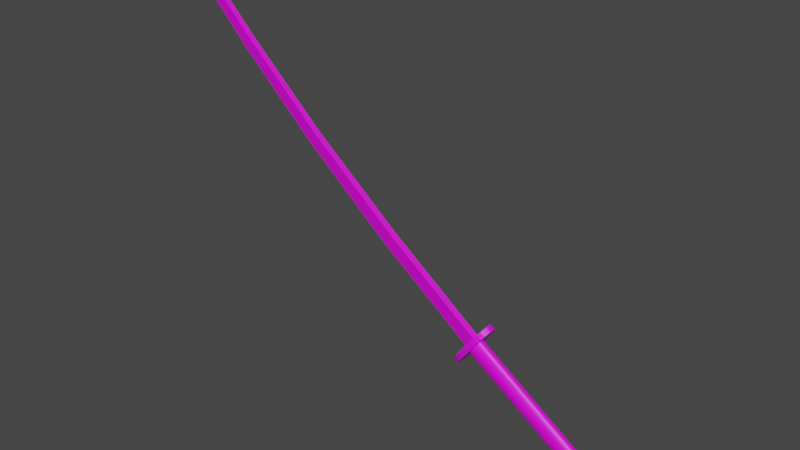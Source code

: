 # Source: Katana.blend  (saved by Blender 2.93.21; exported with 4.5.12 LTS)
import bpy
from mathutils import Matrix  # noqa: F401  (used for matrix-valued properties, if any)

bpy.ops.wm.read_factory_settings(use_empty=True)
scene = bpy.context.scene
scene.name = 'Scene'

# ---- collections
col_collection = bpy.data.collections.new('Collection'); scene.collection.children.link(col_collection)

# ---- images (referenced by path relative to the original .blend; pixels are not part of the script)
import os
ASSET_DIR = os.environ.get("B2B_ASSET_DIR", "")  # directory of the original .blend (textures are referenced by path, not embedded)
HERE = os.path.dirname(os.path.abspath(__file__))  # packed textures are extracted next to this script under _unpacked/

def load_image(name, relpath, width, height, colorspace="sRGB"):
    """Load a texture the original file referenced (path relative to the .blend, or extracted next to this script)."""
    p = next((c for c in (os.path.join(HERE, relpath), os.path.join(ASSET_DIR, relpath)) if relpath and os.path.exists(c)), "")
    if p:
        img = bpy.data.images.load(p, check_existing=True)
        img.name = name
    else:  # same state as the original file: an image datablock whose file is absent (Cycles renders it pink)
        img = bpy.data.images.new(name, width, height)
        img.source = "FILE"
        img.filepath = "//" + (relpath or name)
    img.colorspace_settings.name = colorspace
    return img
img_katana_color_png = load_image('Katana Color.png', 'Katana Color.png', 1024, 1024, 'sRGB')

# ---- materials (node trees are filled in below, after node groups)
mat_material_001 = bpy.data.materials.new('Material.001')
mat_material_001.use_transparent_shadow = False

# ---- material node trees
mat_material_001.use_nodes = True; mat_material_001.node_tree.nodes.clear()
_N = mat_material_001.node_tree.nodes; _L = mat_material_001.node_tree.links
n0 = _N.new('ShaderNodeBsdfPrincipled'); n0.name = 'Principled BSDF'; n0.location = (10, 300)
n0.distribution = 'GGX'
n0.subsurface_method = 'BURLEY'
n0.inputs[3].default_value = 1.45
n0.inputs[27].default_value = (0.0, 0.0, 0.0, 1.0)
n0.inputs[28].default_value = 1.0
n1 = _N.new('ShaderNodeOutputMaterial'); n1.name = 'Material Output'; n1.location = (300, 300)
n2 = _N.new('ShaderNodeTexImage'); n2.name = 'Image Texture'; n2.location = (-452, 218)
n2.image = img_katana_color_png
_L.new(n0.outputs[0], n1.inputs[0])
_L.new(n2.outputs[0], n0.inputs[0])
n1.is_active_output = True

# ---- world
world_world = bpy.data.worlds.new('World'); scene.world = world_world
world_world.use_nodes = True; world_world.node_tree.nodes.clear()
_N = world_world.node_tree.nodes; _L = world_world.node_tree.links
n0 = _N.new('ShaderNodeOutputWorld'); n0.name = 'World Output'; n0.location = (300, 300)
n1 = _N.new('ShaderNodeBackground'); n1.name = 'Background'; n1.location = (10, 300)
n1.inputs[0].default_value = (0.05088, 0.05088, 0.05088, 1.0)
_L.new(n1.outputs[0], n0.inputs[0])
n0.is_active_output = True
world_world.color = (0.05088, 0.05088, 0.05088)
world_world.use_sun_shadow = False
world_world.sun_shadow_jitter_overblur = 0.0

# ---- meshes
me_cylinder = bpy.data.meshes.new('Cylinder')
me_cylinder.from_pydata([(2.337, 0.06738, -1.939), (0.9146, 0.06738, -0.9588), (2.349, 0.06608, -1.923), (0.9262, 0.06608, -0.9426), (2.36, 0.06225, -1.907), (0.9373, 0.06083, -0.927), (2.37, 0.05602, -1.893), (0.9475, 0.05334, -0.9126), (2.379, 0.04764, -1.88), (0.9565, 0.0459, -0.8999), (2.386, 0.03743, -1.87), (0.9639, 0.03712, -0.8896), (2.392, 0.02579, -1.862), (0.9693, 0.02578, -0.8819), (2.395, 0.01315, -1.857), (0.9727, 0.01315, -0.8772), (2.396, 2.444e-07, -1.856), (0.9738, 1.363e-07, -0.8756), (2.395, -0.01314, -1.857), (0.9727, -0.01314, -0.8772), (2.392, -0.02578, -1.862), (0.9693, -0.02578, -0.8819), (2.386, -0.03743, -1.87), (0.9639, -0.0371, -0.8896), (2.379, -0.04764, -1.88), (0.9565, -0.04591, -0.8999), (2.37, -0.05602, -1.893), (0.9475, -0.05339, -0.9126), (2.36, -0.06225, -1.907), (0.9373, -0.06089, -0.927), (2.349, -0.06608, -1.923), (0.9262, -0.06608, -0.9426), (2.337, -0.06738, -1.939), (0.9146, -0.06738, -0.9588), (2.326, -0.06608, -1.955), (0.9031, -0.06608, -0.9751), (2.314, -0.06225, -1.971), (0.892, -0.06225, -0.9907), (2.304, -0.05602, -1.985), (0.8817, -0.05602, -1.005), (2.295, -0.04764, -1.998), (0.8727, -0.04764, -1.018), (2.288, -0.03743, -2.008), (0.8654, -0.03743, -1.028), (2.282, -0.02578, -2.016), (0.8599, -0.02578, -1.036), (2.279, -0.01314, -2.021), (0.8565, -0.01314, -1.04), (2.278, 2.629e-07, -2.022), (0.8554, 1.548e-07, -1.042), (2.279, 0.01315, -2.021), (0.8565, 0.01315, -1.04), (2.282, 0.02579, -2.016), (0.8599, 0.02578, -1.036), (2.288, 0.03743, -2.008), (0.8654, 0.03743, -1.028), (2.295, 0.04764, -1.998), (0.8727, 0.04764, -1.018), (2.304, 0.05602, -1.985), (0.8817, 0.05602, -1.005), (2.314, 0.06225, -1.971), (0.892, 0.06225, -0.9907), (2.326, 0.06608, -1.955), (0.9031, 0.06608, -0.9751), (2.354, 0.05623, -1.952), (2.363, 0.05515, -1.938), (2.372, 0.05195, -1.925), (2.381, 0.04675, -1.913), (2.388, 0.03976, -1.902), (2.395, 0.03124, -1.894), (2.399, 0.02152, -1.887), (2.402, 0.01097, -1.883), (2.403, 2.435e-07, -1.882), (2.402, -0.01097, -1.883), (2.399, -0.02152, -1.887), (2.395, -0.03124, -1.894), (2.388, -0.03976, -1.902), (2.381, -0.04675, -1.913), (2.372, -0.05195, -1.925), (2.363, -0.05515, -1.938), (2.354, -0.05623, -1.952), (2.344, -0.05515, -1.965), (2.335, -0.05195, -1.978), (2.326, -0.04675, -1.99), (2.319, -0.03976, -2.001), (2.312, -0.03124, -2.009), (2.308, -0.02152, -2.016), (2.305, -0.01097, -2.02), (2.304, 2.589e-07, -2.021), (2.305, 0.01097, -2.02), (2.308, 0.02152, -2.016), (2.312, 0.03124, -2.009), (2.319, 0.03976, -2.001), (2.326, 0.04675, -1.99), (2.335, 0.05195, -1.978), (2.344, 0.05515, -1.965), (2.387, 0.05623, -1.976), (2.397, 0.05515, -1.962), (2.406, 0.05195, -1.949), (2.415, 0.04675, -1.937), (2.422, 0.03976, -1.927), (2.428, 0.03124, -1.918), (2.433, 0.02152, -1.911), (2.436, 0.01097, -1.907), (2.437, 2.487e-07, -1.906), (2.436, -0.01097, -1.907), (2.433, -0.02152, -1.911), (2.428, -0.03124, -1.918), (2.422, -0.03976, -1.927), (2.415, -0.04675, -1.937), (2.406, -0.05195, -1.949), (2.397, -0.05515, -1.962), (2.387, -0.05623, -1.976), (2.378, -0.05515, -1.989), (2.368, -0.05195, -2.002), (2.36, -0.04675, -2.014), (2.352, -0.03976, -2.025), (2.346, -0.03124, -2.033), (2.342, -0.02152, -2.04), (2.339, -0.01097, -2.044), (2.338, 2.641e-07, -2.045), (2.339, 0.01097, -2.044), (2.342, 0.02152, -2.04), (2.346, 0.03124, -2.033), (2.352, 0.03976, -2.025), (2.36, 0.04675, -2.014), (2.368, 0.05195, -2.002), (2.378, 0.05515, -1.989), (2.394, 0.04387, -1.98), (2.401, 0.04303, -1.97), (2.408, 0.04053, -1.959), (2.415, 0.03648, -1.95), (2.421, 0.03102, -1.942), (2.426, 0.02437, -1.935), (2.429, 0.01679, -1.93), (2.431, 0.008559, -1.927), (2.432, 2.408e-07, -1.926), (2.431, -0.008559, -1.927), (2.429, -0.01679, -1.93), (2.426, -0.02437, -1.935), (2.421, -0.03102, -1.942), (2.415, -0.03648, -1.95), (2.408, -0.04053, -1.959), (2.401, -0.04303, -1.97), (2.394, -0.04387, -1.98), (2.386, -0.04303, -1.991), (2.379, -0.04053, -2.001), (2.372, -0.03648, -2.01), (2.366, -0.03102, -2.018), (2.362, -0.02437, -2.025), (2.358, -0.01679, -2.03), (2.356, -0.008559, -2.033), (2.355, 2.528e-07, -2.034), (2.356, 0.008559, -2.033), (2.358, 0.01679, -2.03), (2.362, 0.02437, -2.025), (2.366, 0.03102, -2.018), (2.372, 0.03648, -2.01), (2.379, 0.04053, -2.001), (2.386, 0.04303, -1.991), (0.9146, 0.1512, -0.9588), (0.9481, 0.1483, -0.9118), (0.9802, 0.1397, -0.8666), (1.01, 0.1257, -0.825), (1.036, 0.1069, -0.7885), (1.057, 0.084, -0.7585), (1.073, 0.05786, -0.7362), (1.083, 0.0295, -0.7225), (1.086, 1.252e-07, -0.7179), (1.083, -0.0295, -0.7225), (1.073, -0.05786, -0.7362), (1.057, -0.084, -0.7585), (1.036, -0.1069, -0.7885), (1.01, -0.1257, -0.825), (0.9802, -0.1397, -0.8666), (0.9481, -0.1483, -0.9118), (0.9146, -0.1512, -0.9588), (0.8812, -0.1483, -1.006), (0.849, -0.1397, -1.051), (0.8194, -0.1257, -1.093), (0.7934, -0.1069, -1.129), (0.7721, -0.084, -1.159), (0.7563, -0.05786, -1.181), (0.7465, -0.0295, -1.195), (0.7432, 1.667e-07, -1.2), (0.7465, 0.0295, -1.195), (0.7563, 0.05786, -1.181), (0.7721, 0.084, -1.159), (0.7934, 0.1069, -1.129), (0.8194, 0.1257, -1.093), (0.849, 0.1397, -1.051), (0.8812, 0.1483, -1.006), (0.8673, 0.1512, -0.9252), (0.9008, 0.1483, -0.8782), (0.9329, 0.1397, -0.833), (0.9625, 0.1257, -0.7913), (0.9885, 0.1069, -0.7548), (1.01, 0.084, -0.7249), (1.026, 0.05786, -0.7026), (1.035, 0.0295, -0.6889), (1.039, 1.268e-07, -0.6843), (1.035, -0.0295, -0.6889), (1.026, -0.05786, -0.7026), (1.01, -0.084, -0.7249), (0.9885, -0.1069, -0.7548), (0.9625, -0.1257, -0.7913), (0.9329, -0.1397, -0.833), (0.9008, -0.1483, -0.8782), (0.8673, -0.1512, -0.9252), (0.8339, -0.1483, -0.9722), (0.8017, -0.1397, -1.017), (0.7721, -0.1257, -1.059), (0.7462, -0.1069, -1.096), (0.7248, -0.084, -1.125), (0.709, -0.05786, -1.148), (0.6992, -0.0295, -1.161), (0.696, 1.683e-07, -1.166), (0.6992, 0.0295, -1.161), (0.709, 0.05786, -1.148), (0.7248, 0.084, -1.125), (0.7462, 0.1069, -1.096), (0.7721, 0.1257, -1.059), (0.8017, 0.1397, -1.017), (0.8339, 0.1483, -0.9722), (0.9065, -0.02348, -0.8857), (0.9337, -0.0008817, -0.8458), (-0.09197, -0.02348, -0.1384), (-0.06473, -0.0008818, -0.09848), (0.8134, 0.0007301, -1.016), (0.9062, 0.02279, -0.886), (-0.185, 0.00073, -0.2687), (-0.09218, 0.02279, -0.1386), (-1.045, -0.0221, 0.6475), (-1.014, -0.001043, 0.681), (-1.147, 0.0004646, 0.5386), (-1.045, 0.02119, 0.6473), (-1.873, -0.02073, 1.417), (-1.845, -0.00136, 1.448), (-1.969, 2.724e-05, 1.316), (-1.873, 0.0194, 1.417), (-2.206, -0.01989, 1.752), (-2.175, -0.001477, 1.778), (-2.308, -0.000166, 1.667), (-2.206, 0.01839, 1.752), (-2.273, -0.01991, 1.827), (-2.242, -0.00151, 1.853), (-2.375, -0.0002, 1.743), (-2.273, 0.01837, 1.827), (-2.281, -0.01991, 1.836), (-2.29, -0.01991, 1.845), (-2.298, -0.01992, 1.854), (-2.307, -0.01992, 1.863), (-2.315, -0.01992, 1.872), (-2.323, -0.01992, 1.881), (-2.332, -0.01992, 1.89), (-2.34, -0.01993, 1.899), (-2.349, -0.01993, 1.908), (-2.357, -0.01992, 1.918), (-2.366, -0.01944, 1.927), (-2.374, -0.01843, 1.936), (-2.383, -0.01707, 1.945), (-2.391, -0.01554, 1.954), (-2.399, -0.01402, 1.963), (-2.408, -0.01271, 1.972), (-2.416, -0.01175, 1.981), (-2.425, -0.01144, 1.99), (-2.437, -0.0005325, 1.991), (-2.44, -0.0005003, 1.972), (-2.443, -0.0004406, 1.957), (-2.445, -0.0003864, 1.945), (-2.446, -0.0003445, 1.933), (-2.447, -0.0003158, 1.925), (-2.447, -0.0002887, 1.916), (-2.446, -0.0002652, 1.906), (-2.445, -0.0002503, 1.895), (-2.442, -0.0002457, 1.88), (-2.439, -0.0002415, 1.866), (-2.435, -0.0002374, 1.85), (-2.431, -0.0002332, 1.835), (-2.425, -0.0002291, 1.82), (-2.42, -0.0002249, 1.805), (-2.414, -0.0002208, 1.792), (-2.408, -0.0002166, 1.779), (-2.4, -0.0002125, 1.77), (-2.392, -0.0002083, 1.761), (-2.383, -0.0002042, 1.752), (-2.281, 0.01837, 1.836), (-2.29, 0.01836, 1.845), (-2.298, 0.01836, 1.854), (-2.307, 0.01836, 1.863), (-2.315, 0.01836, 1.872), (-2.324, 0.01836, 1.881), (-2.332, 0.01835, 1.89), (-2.341, 0.01835, 1.899), (-2.349, 0.01835, 1.908), (-2.357, 0.01833, 1.917), (-2.366, 0.01785, 1.926), (-2.374, 0.01684, 1.936), (-2.383, 0.01547, 1.945), (-2.391, 0.01393, 1.954), (-2.4, 0.01241, 1.963), (-2.408, 0.0111, 1.972), (-2.417, 0.01017, 1.981), (-2.425, 0.009822, 1.99), (-2.395, -0.001308, 2.016), (-2.386, -0.001348, 2.007), (-2.378, -0.001392, 1.998), (-2.369, -0.00144, 1.989), (-2.361, -0.001478, 1.98), (-2.352, -0.001514, 1.971), (-2.344, -0.001541, 1.962), (-2.335, -0.001553, 1.953), (-2.327, -0.00155, 1.944), (-2.318, -0.001546, 1.935), (-2.31, -0.001542, 1.926), (-2.302, -0.001538, 1.916), (-2.293, -0.001534, 1.907), (-2.285, -0.00153, 1.898), (-2.276, -0.001526, 1.889), (-2.268, -0.001522, 1.88), (-2.259, -0.001518, 1.871), (-2.251, -0.001514, 1.862), (-2.425, -0.01144, 1.99), (-2.437, -0.0005325, 1.991), (-2.425, 0.009822, 1.99), (-2.42, -0.005459, 2.014), (-2.429, -0.0005325, 2.021), (-2.42, 0.003839, 2.014), (-2.41, -0.00081, 2.033), (-2.418, -0.0005325, 2.043), (-2.41, -0.00081, 2.033)], [(304, 329)], [(0, 1, 3, 2), (2, 3, 5, 4), (4, 5, 7, 6), (6, 7, 9, 8), (8, 9, 11, 10), (10, 11, 13, 12), (12, 13, 15, 14), (14, 15, 17, 16), (16, 17, 19, 18), (18, 19, 21, 20), (20, 21, 23, 22), (22, 23, 25, 24), (24, 25, 27, 26), (26, 27, 29, 28), (28, 29, 31, 30), (30, 31, 33, 32), (32, 33, 35, 34), (34, 35, 37, 36), (36, 37, 39, 38), (38, 39, 41, 40), (40, 41, 43, 42), (42, 43, 45, 44), (44, 45, 47, 46), (46, 47, 49, 48), (48, 49, 51, 50), (50, 51, 53, 52), (52, 53, 55, 54), (54, 55, 57, 56), (56, 57, 59, 58), (58, 59, 61, 60), (15, 13, 166, 167), (60, 61, 63, 62), (62, 63, 1, 0), (4, 6, 67, 66), (95, 64, 96, 127), (22, 24, 76, 75), (40, 42, 85, 84), (58, 60, 94, 93), (14, 16, 72, 71), (32, 34, 81, 80), (50, 52, 90, 89), (6, 8, 68, 67), (24, 26, 77, 76), (42, 44, 86, 85), (60, 62, 95, 94), (16, 18, 73, 72), (34, 36, 82, 81), (52, 54, 91, 90), (8, 10, 69, 68), (26, 28, 78, 77), (44, 46, 87, 86), (0, 2, 65, 64), (62, 0, 64, 95), (18, 20, 74, 73), (36, 38, 83, 82), (54, 56, 92, 91), (10, 12, 70, 69), (28, 30, 79, 78), (46, 48, 88, 87), (2, 4, 66, 65), (20, 22, 75, 74), (38, 40, 84, 83), (56, 58, 93, 92), (12, 14, 71, 70), (30, 32, 80, 79), (48, 50, 89, 88), (117, 118, 150, 149), (82, 83, 115, 114), (69, 70, 102, 101), (83, 84, 116, 115), (70, 71, 103, 102), (84, 85, 117, 116), (71, 72, 104, 103), (85, 86, 118, 117), (72, 73, 105, 104), (86, 87, 119, 118), (73, 74, 106, 105), (87, 88, 120, 119), (74, 75, 107, 106), (88, 89, 121, 120), (75, 76, 108, 107), (89, 90, 122, 121), (76, 77, 109, 108), (90, 91, 123, 122), (77, 78, 110, 109), (64, 65, 97, 96), (91, 92, 124, 123), (78, 79, 111, 110), (65, 66, 98, 97), (92, 93, 125, 124), (79, 80, 112, 111), (66, 67, 99, 98), (93, 94, 126, 125), (80, 81, 113, 112), (67, 68, 100, 99), (94, 95, 127, 126), (81, 82, 114, 113), (68, 69, 101, 100), (128, 129, 130, 131, 132, 133, 134, 135, 136, 137, 138, 139, 140, 141, 142, 143, 144, 145, 146, 147, 148, 149, 150, 151, 152, 153, 154, 155, 156, 157, 158, 159), (104, 105, 137, 136), (118, 119, 151, 150), (105, 106, 138, 137), (119, 120, 152, 151), (106, 107, 139, 138), (120, 121, 153, 152), (107, 108, 140, 139), (121, 122, 154, 153), (108, 109, 141, 140), (122, 123, 155, 154), (109, 110, 142, 141), (96, 97, 129, 128), (123, 124, 156, 155), (110, 111, 143, 142), (97, 98, 130, 129), (124, 125, 157, 156), (111, 112, 144, 143), (98, 99, 131, 130), (125, 126, 158, 157), (112, 113, 145, 144), (99, 100, 132, 131), (126, 127, 159, 158), (113, 114, 146, 145), (100, 101, 133, 132), (127, 96, 128, 159), (114, 115, 147, 146), (101, 102, 134, 133), (115, 116, 148, 147), (102, 103, 135, 134), (116, 117, 149, 148), (103, 104, 136, 135), (180, 179, 211, 212), (33, 31, 175, 176), (51, 49, 184, 185), (7, 5, 162, 163), (25, 23, 171, 172), (43, 41, 180, 181), (61, 59, 189, 190), (17, 15, 167, 168), (35, 33, 176, 177), (53, 51, 185, 186), (9, 7, 163, 164), (27, 25, 172, 173), (45, 43, 181, 182), (63, 61, 190, 191), (19, 17, 168, 169), (37, 35, 177, 178), (55, 53, 186, 187), (11, 9, 164, 165), (29, 27, 173, 174), (47, 45, 182, 183), (3, 1, 160, 161), (1, 63, 191, 160), (21, 19, 169, 170), (39, 37, 178, 179), (57, 55, 187, 188), (13, 11, 165, 166), (31, 29, 174, 175), (49, 47, 183, 184), (5, 3, 161, 162), (23, 21, 170, 171), (41, 39, 179, 180), (59, 57, 188, 189), (193, 192, 223, 222, 221, 220, 219, 218, 217, 216, 215, 214, 213, 212, 211, 210, 209, 208, 207, 206, 205, 204, 203, 202, 201, 200, 199, 198, 197, 196, 195, 194), (167, 166, 198, 199), (181, 180, 212, 213), (168, 167, 199, 200), (182, 181, 213, 214), (169, 168, 200, 201), (183, 182, 214, 215), (170, 169, 201, 202), (184, 183, 215, 216), (171, 170, 202, 203), (185, 184, 216, 217), (172, 171, 203, 204), (186, 185, 217, 218), (173, 172, 204, 205), (187, 186, 218, 219), (174, 173, 205, 206), (161, 160, 192, 193), (188, 187, 219, 220), (175, 174, 206, 207), (162, 161, 193, 194), (189, 188, 220, 221), (176, 175, 207, 208), (163, 162, 194, 195), (190, 189, 221, 222), (177, 176, 208, 209), (164, 163, 195, 196), (191, 190, 222, 223), (178, 177, 209, 210), (165, 164, 196, 197), (160, 191, 223, 192), (179, 178, 210, 211), (166, 165, 197, 198), (224, 225, 227, 226), (227, 231, 235, 233), (230, 231, 229, 228), (228, 229, 225, 224), (226, 230, 228, 224), (231, 227, 225, 229), (233, 235, 239, 237), (226, 227, 233, 232), (231, 230, 234, 235), (230, 226, 232, 234), (239, 238, 242, 243), (232, 233, 237, 236), (235, 234, 238, 239), (234, 232, 236, 238), (242, 240, 244, 246), (238, 236, 240, 242), (237, 239, 243, 241), (236, 237, 241, 240), (241, 243, 247, 245), (240, 241, 245, 244), (243, 242, 246, 247), (247, 246, 285, 286), (286, 285, 284, 287), (287, 284, 283, 288), (288, 283, 282, 289), (289, 282, 281, 290), (290, 281, 280, 291), (291, 280, 279, 292), (292, 279, 278, 293), (293, 278, 277, 294), (294, 277, 276, 295), (295, 276, 275, 296), (296, 275, 274, 297), (297, 274, 273, 298), (298, 273, 272, 299), (299, 272, 271, 300), (300, 271, 270, 301), (301, 270, 269, 302), (302, 269, 268, 303), (267, 266, 303, 268), (244, 245, 321, 248), (248, 321, 320, 249), (249, 320, 319, 250), (250, 319, 318, 251), (251, 318, 317, 252), (252, 317, 316, 253), (253, 316, 315, 254), (254, 315, 314, 255), (255, 314, 313, 256), (256, 313, 312, 257), (257, 312, 311, 258), (258, 311, 310, 259), (259, 310, 309, 260), (260, 309, 308, 261), (261, 308, 307, 262), (262, 307, 306, 263), (263, 306, 305, 264), (264, 305, 304, 265), (245, 247, 286, 321), (321, 286, 287, 320), (320, 287, 288, 319), (319, 288, 289, 318), (318, 289, 290, 317), (317, 290, 291, 316), (316, 291, 292, 315), (315, 292, 293, 314), (314, 293, 294, 313), (313, 294, 295, 312), (312, 295, 296, 311), (311, 296, 297, 310), (310, 297, 298, 309), (309, 298, 299, 308), (308, 299, 300, 307), (307, 300, 301, 306), (306, 301, 302, 305), (305, 302, 303, 304), (267, 268, 265, 266), (246, 244, 248, 285), (285, 248, 249, 284), (284, 249, 250, 283), (283, 250, 251, 282), (282, 251, 252, 281), (281, 252, 253, 280), (280, 253, 254, 279), (279, 254, 255, 278), (278, 255, 256, 277), (277, 256, 257, 276), (276, 257, 258, 275), (275, 258, 259, 274), (274, 259, 260, 273), (273, 260, 261, 272), (272, 261, 262, 271), (271, 262, 263, 270), (270, 263, 264, 269), (269, 264, 265, 268), (266, 265, 322, 323), (303, 266, 323, 324), (323, 322, 325, 326), (324, 323, 326, 327), (326, 325, 328, 329), (327, 326, 329, 330), (303, 324, 327, 330, 304), (304, 328, 325, 322, 265)])
_uv = me_cylinder.uv_layers.new(name='UVMap')
_uv.uv.foreach_set('vector', [0.1914, 0.02073, 0.1914, 0.4043, 0.1869, 0.4042, 0.1869, 0.02066, 0.1869, 0.02066, 0.1869, 0.4042, 0.1826, 0.4041, 0.1826, 0.02059, 0.1826, 0.02059, 0.1826, 0.4041, 0.1785, 0.4041, 0.1786, 0.02051, 0.1786, 0.02051, 0.1785, 0.4041, 0.1749, 0.404, 0.175, 0.02043, 0.175, 0.02043, 0.1749, 0.404, 0.172, 0.4039, 0.172, 0.02035, 0.172, 0.02035, 0.172, 0.4039, 0.1696, 0.4038, 0.1696, 0.02027, 0.3001, 0.3901, 0.3005, 0.006529, 0.3029, 0.006533, 0.3025, 0.3902, 0.3025, 0.3902, 0.3029, 0.006533, 0.3056, 0.006531, 0.3052, 0.3901, 0.3052, 0.3901, 0.3056, 0.006531, 0.3085, 0.006525, 0.3081, 0.3901, 0.3081, 0.3901, 0.3085, 0.006525, 0.3116, 0.006514, 0.3112, 0.3901, 0.3112, 0.3901, 0.3116, 0.006514, 0.3145, 0.006498, 0.3142, 0.3901, 0.3142, 0.3901, 0.3145, 0.006498, 0.3171, 0.006479, 0.3171, 0.3901, 0.2199, 0.3907, 0.2199, 0.007055, 0.2232, 0.007027, 0.2232, 0.3906, 0.2232, 0.3906, 0.2232, 0.007027, 0.227, 0.006992, 0.227, 0.3906, 0.227, 0.3906, 0.227, 0.006992, 0.2312, 0.006946, 0.2312, 0.3906, 0.2312, 0.3906, 0.2312, 0.006946, 0.2356, 0.006887, 0.2356, 0.3905, 0.2356, 0.3905, 0.2356, 0.006887, 0.24, 0.006821, 0.24, 0.3904, 0.24, 0.3904, 0.24, 0.006821, 0.2443, 0.006751, 0.2443, 0.3904, 0.2443, 0.3904, 0.2443, 0.006751, 0.2483, 0.006679, 0.2483, 0.3903, 0.2483, 0.3903, 0.2483, 0.006679, 0.2519, 0.006608, 0.2519, 0.3902, 0.2519, 0.3902, 0.2519, 0.006608, 0.2549, 0.00654, 0.2549, 0.3901, 0.2549, 0.3901, 0.2549, 0.00654, 0.2572, 0.006479, 0.2572, 0.3901, 0.2871, 0.02039, 0.2871, 0.404, 0.2847, 0.404, 0.2847, 0.02039, 0.2847, 0.02039, 0.2847, 0.404, 0.282, 0.404, 0.282, 0.02038, 0.282, 0.02038, 0.282, 0.404, 0.2791, 0.404, 0.2791, 0.02037, 0.2791, 0.02037, 0.2791, 0.404, 0.276, 0.404, 0.276, 0.02036, 0.276, 0.02036, 0.276, 0.404, 0.273, 0.404, 0.273, 0.02034, 0.273, 0.02034, 0.273, 0.404, 0.2701, 0.4039, 0.2701, 0.02032, 0.2069, 0.02086, 0.2069, 0.4044, 0.2037, 0.4044, 0.2037, 0.02085, 0.2037, 0.02085, 0.2037, 0.4044, 0.1999, 0.4044, 0.1999, 0.02082, 0.3618, 0.04968, 0.3589, 0.05083, 0.3538, 0.01082, 0.3603, 0.00741, 0.1999, 0.02082, 0.1999, 0.4044, 0.1957, 0.4043, 0.1957, 0.02078, 0.1957, 0.02078, 0.1957, 0.4043, 0.1914, 0.4043, 0.1914, 0.02073, 0.1826, 0.02059, 0.1786, 0.02051, 0.1807, 0.01589, 0.1841, 0.01595, 0.195, 0.01611, 0.1914, 0.01607, 0.1915, 0.006857, 0.1952, 0.006902, 0.3142, 0.3901, 0.3171, 0.3901, 0.3161, 0.3947, 0.3137, 0.3947, 0.2519, 0.3902, 0.2549, 0.3901, 0.2521, 0.3948, 0.2496, 0.3948, 0.2037, 0.02085, 0.1999, 0.02082, 0.1985, 0.01615, 0.2017, 0.01617, 0.3025, 0.3902, 0.3052, 0.3901, 0.3062, 0.3947, 0.3039, 0.3947, 0.2356, 0.3905, 0.24, 0.3904, 0.2397, 0.395, 0.236, 0.3951, 0.2791, 0.02037, 0.276, 0.02036, 0.2762, 0.01573, 0.2787, 0.01574, 0.1786, 0.02051, 0.175, 0.02043, 0.1777, 0.01582, 0.1807, 0.01589, 0.2199, 0.3907, 0.2232, 0.3906, 0.2257, 0.3952, 0.2229, 0.3952, 0.4132, 0.007259, 0.4132, 0.01059, 0.4101, 0.009258, 0.4101, 0.006479, 0.1999, 0.02082, 0.1957, 0.02078, 0.195, 0.01611, 0.1985, 0.01615, 0.3052, 0.3901, 0.3081, 0.3901, 0.3086, 0.3947, 0.3062, 0.3947, 0.24, 0.3904, 0.2443, 0.3904, 0.2433, 0.395, 0.2397, 0.395, 0.276, 0.02036, 0.273, 0.02034, 0.2736, 0.01571, 0.2762, 0.01573, 0.175, 0.02043, 0.172, 0.02035, 0.1752, 0.01576, 0.1777, 0.01582, 0.2232, 0.3906, 0.227, 0.3906, 0.2288, 0.3952, 0.2257, 0.3952, 0.2871, 0.02039, 0.2847, 0.02039, 0.2834, 0.01575, 0.2854, 0.01575, 0.1914, 0.02073, 0.1869, 0.02066, 0.1877, 0.01602, 0.1914, 0.01607, 0.1957, 0.02078, 0.1914, 0.02073, 0.1914, 0.01607, 0.195, 0.01611, 0.3081, 0.3901, 0.3112, 0.3901, 0.3112, 0.3947, 0.3086, 0.3947, 0.2443, 0.3904, 0.2483, 0.3903, 0.2466, 0.3949, 0.2433, 0.395, 0.273, 0.02034, 0.2701, 0.02032, 0.2712, 0.01569, 0.2736, 0.01571, 0.3827, 0.4106, 0.3823, 0.4073, 0.3859, 0.4084, 0.3862, 0.4112, 0.227, 0.3906, 0.2312, 0.3906, 0.2323, 0.3951, 0.2288, 0.3952, 0.2847, 0.02039, 0.282, 0.02038, 0.2811, 0.01575, 0.2834, 0.01575, 0.1869, 0.02066, 0.1826, 0.02059, 0.1841, 0.01595, 0.1877, 0.01602, 0.3112, 0.3901, 0.3142, 0.3901, 0.3137, 0.3947, 0.3112, 0.3947, 0.2483, 0.3903, 0.2519, 0.3902, 0.2496, 0.3948, 0.2466, 0.3949, 0.2069, 0.02086, 0.2037, 0.02085, 0.2017, 0.01617, 0.2044, 0.01618, 0.3823, 0.4073, 0.3827, 0.4042, 0.3862, 0.4059, 0.3859, 0.4084, 0.2312, 0.3906, 0.2356, 0.3905, 0.236, 0.3951, 0.2323, 0.3951, 0.282, 0.02038, 0.2791, 0.02037, 0.2787, 0.01574, 0.2811, 0.01575, 0.4006, 0.3298, 0.3984, 0.3314, 0.3976, 0.3275, 0.3993, 0.3262, 0.2433, 0.395, 0.2466, 0.3949, 0.2468, 0.4041, 0.2434, 0.4042, 0.1752, 0.01576, 0.1733, 0.01569, 0.1734, 0.006479, 0.1753, 0.006543, 0.2466, 0.3949, 0.2496, 0.3948, 0.2498, 0.4041, 0.2468, 0.4041, 0.3019, 0.3947, 0.3039, 0.3947, 0.304, 0.404, 0.302, 0.404, 0.2496, 0.3948, 0.2521, 0.3948, 0.2522, 0.404, 0.2498, 0.4041, 0.3039, 0.3947, 0.3062, 0.3947, 0.3062, 0.404, 0.304, 0.404, 0.2521, 0.3948, 0.254, 0.3947, 0.2542, 0.4039, 0.2522, 0.404, 0.3062, 0.3947, 0.3086, 0.3947, 0.3087, 0.4039, 0.3062, 0.404, 0.2854, 0.01575, 0.2834, 0.01575, 0.2834, 0.006536, 0.2854, 0.006535, 0.3086, 0.3947, 0.3112, 0.3947, 0.3112, 0.4039, 0.3087, 0.4039, 0.2834, 0.01575, 0.2811, 0.01575, 0.2812, 0.006533, 0.2834, 0.006536, 0.3112, 0.3947, 0.3137, 0.3947, 0.3137, 0.4039, 0.3112, 0.4039, 0.2811, 0.01575, 0.2787, 0.01574, 0.2787, 0.006525, 0.2812, 0.006533, 0.3137, 0.3947, 0.3161, 0.3947, 0.3162, 0.4039, 0.3137, 0.4039, 0.2787, 0.01574, 0.2762, 0.01573, 0.2762, 0.006513, 0.2787, 0.006525, 0.2229, 0.3952, 0.2257, 0.3952, 0.2258, 0.4044, 0.2231, 0.4044, 0.2762, 0.01573, 0.2736, 0.01571, 0.2737, 0.006498, 0.2762, 0.006513, 0.2257, 0.3952, 0.2288, 0.3952, 0.229, 0.4044, 0.2258, 0.4044, 0.1914, 0.01607, 0.1877, 0.01602, 0.1878, 0.006804, 0.1915, 0.006857, 0.2736, 0.01571, 0.2712, 0.01569, 0.2712, 0.006479, 0.2737, 0.006498, 0.2288, 0.3952, 0.2323, 0.3951, 0.2325, 0.4043, 0.229, 0.4044, 0.1877, 0.01602, 0.1841, 0.01595, 0.1842, 0.006743, 0.1878, 0.006804, 0.2044, 0.01618, 0.2017, 0.01617, 0.2018, 0.006956, 0.2045, 0.006965, 0.2323, 0.3951, 0.236, 0.3951, 0.2361, 0.4043, 0.2325, 0.4043, 0.1841, 0.01595, 0.1807, 0.01589, 0.1809, 0.006678, 0.1842, 0.006743, 0.2017, 0.01617, 0.1985, 0.01615, 0.1986, 0.006935, 0.2018, 0.006956, 0.236, 0.3951, 0.2397, 0.395, 0.2398, 0.4042, 0.2361, 0.4043, 0.1807, 0.01589, 0.1777, 0.01582, 0.1779, 0.006611, 0.1809, 0.006678, 0.1985, 0.01615, 0.195, 0.01611, 0.1952, 0.006902, 0.1986, 0.006935, 0.2397, 0.395, 0.2433, 0.395, 0.2434, 0.4042, 0.2398, 0.4042, 0.1777, 0.01582, 0.1752, 0.01576, 0.1753, 0.006543, 0.1779, 0.006611, 0.385, 0.313, 0.3854, 0.3101, 0.3861, 0.3074, 0.3872, 0.3049, 0.3885, 0.3027, 0.3901, 0.301, 0.3919, 0.2997, 0.3938, 0.299, 0.3957, 0.2989, 0.3976, 0.2993, 0.3993, 0.3002, 0.4009, 0.3017, 0.4023, 0.3036, 0.4033, 0.3059, 0.4041, 0.3085, 0.4044, 0.3114, 0.4044, 0.3142, 0.4041, 0.3171, 0.4033, 0.3198, 0.4023, 0.3223, 0.4009, 0.3245, 0.3993, 0.3262, 0.3976, 0.3275, 0.3957, 0.3282, 0.3938, 0.3284, 0.3919, 0.3279, 0.3901, 0.327, 0.3885, 0.3255, 0.3872, 0.3236, 0.3861, 0.3213, 0.3854, 0.3187, 0.385, 0.3159, 0.396, 0.2947, 0.3984, 0.2952, 0.3976, 0.2993, 0.3957, 0.2989, 0.3984, 0.3314, 0.396, 0.3323, 0.3957, 0.3282, 0.3976, 0.3275, 0.3984, 0.2952, 0.4006, 0.2965, 0.3993, 0.3002, 0.3976, 0.2993, 0.396, 0.3323, 0.3935, 0.3325, 0.3938, 0.3284, 0.3957, 0.3282, 0.4006, 0.2965, 0.4027, 0.2983, 0.4009, 0.3017, 0.3993, 0.3002, 0.3935, 0.3325, 0.3911, 0.332, 0.3919, 0.3279, 0.3938, 0.3284, 0.4027, 0.2983, 0.4044, 0.3008, 0.4023, 0.3036, 0.4009, 0.3017, 0.3911, 0.332, 0.3888, 0.3308, 0.3901, 0.327, 0.3919, 0.3279, 0.4044, 0.3008, 0.4058, 0.3038, 0.4033, 0.3059, 0.4023, 0.3036, 0.3888, 0.3308, 0.3868, 0.3289, 0.3885, 0.3255, 0.3901, 0.327, 0.4058, 0.3038, 0.4067, 0.3071, 0.4041, 0.3085, 0.4033, 0.3059, 0.3823, 0.3128, 0.3827, 0.3091, 0.3854, 0.3101, 0.385, 0.313, 0.3868, 0.3289, 0.385, 0.3264, 0.3872, 0.3236, 0.3885, 0.3255, 0.4067, 0.3071, 0.4072, 0.3107, 0.4044, 0.3114, 0.4041, 0.3085, 0.3827, 0.3091, 0.3837, 0.3056, 0.3861, 0.3074, 0.3854, 0.3101, 0.385, 0.3264, 0.3837, 0.3234, 0.3861, 0.3213, 0.3872, 0.3236, 0.4072, 0.3107, 0.4072, 0.3144, 0.4044, 0.3142, 0.4044, 0.3114, 0.3837, 0.3056, 0.385, 0.3024, 0.3872, 0.3049, 0.3861, 0.3074, 0.3837, 0.3234, 0.3827, 0.3201, 0.3854, 0.3187, 0.3861, 0.3213, 0.4072, 0.3144, 0.4067, 0.3181, 0.4041, 0.3171, 0.4044, 0.3142, 0.385, 0.3024, 0.3868, 0.2997, 0.3885, 0.3027, 0.3872, 0.3049, 0.3827, 0.3201, 0.3823, 0.3165, 0.385, 0.3159, 0.3854, 0.3187, 0.4067, 0.3181, 0.4058, 0.3216, 0.4033, 0.3198, 0.4041, 0.3171, 0.3868, 0.2997, 0.3888, 0.2974, 0.3901, 0.301, 0.3885, 0.3027, 0.3823, 0.3165, 0.3823, 0.3128, 0.385, 0.313, 0.385, 0.3159, 0.4058, 0.3216, 0.4044, 0.3248, 0.4023, 0.3223, 0.4033, 0.3198, 0.3888, 0.2974, 0.3911, 0.2958, 0.3919, 0.2997, 0.3901, 0.301, 0.4044, 0.3248, 0.4027, 0.3275, 0.4009, 0.3245, 0.4023, 0.3223, 0.3911, 0.2958, 0.3935, 0.2949, 0.3938, 0.299, 0.3919, 0.2997, 0.4027, 0.3275, 0.4006, 0.3298, 0.3993, 0.3262, 0.4009, 0.3245, 0.3935, 0.2949, 0.396, 0.2947, 0.3957, 0.2989, 0.3938, 0.299, 0.3563, 0.3951, 0.3563, 0.3848, 0.3692, 0.3848, 0.3692, 0.3951, 0.3785, 0.07281, 0.3785, 0.06837, 0.3971, 0.06092, 0.3971, 0.07375, 0.3596, 0.09414, 0.3625, 0.09472, 0.3603, 0.1376, 0.3538, 0.136, 0.3524, 0.05887, 0.3505, 0.06271, 0.3339, 0.0454, 0.3375, 0.03422, 0.3746, 0.05655, 0.3728, 0.05363, 0.385, 0.01847, 0.3896, 0.02688, 0.371, 0.09132, 0.3734, 0.08862, 0.385, 0.1196, 0.3795, 0.1275, 0.3494, 0.08004, 0.3505, 0.08402, 0.3339, 0.1071, 0.3314, 0.09559, 0.3647, 0.0494, 0.3618, 0.04968, 0.3603, 0.00741, 0.3669, 0.006479, 0.378, 0.07722, 0.3785, 0.07281, 0.3971, 0.07375, 0.3958, 0.08651, 0.3568, 0.09271, 0.3596, 0.09414, 0.3538, 0.136, 0.3477, 0.132, 0.3542, 0.05552, 0.3524, 0.05887, 0.3375, 0.03422, 0.3422, 0.02449, 0.3761, 0.06006, 0.3746, 0.05655, 0.3896, 0.02688, 0.3933, 0.03703, 0.3683, 0.09328, 0.371, 0.09132, 0.3795, 0.1275, 0.3734, 0.1333, 0.3487, 0.07574, 0.3494, 0.08004, 0.3314, 0.09559, 0.3301, 0.0832, 0.3676, 0.04998, 0.3647, 0.0494, 0.3669, 0.006479, 0.3734, 0.008069, 0.377, 0.08143, 0.378, 0.07722, 0.3958, 0.08651, 0.3933, 0.09871, 0.3543, 0.09048, 0.3568, 0.09271, 0.3477, 0.132, 0.3422, 0.1256, 0.3563, 0.0528, 0.3542, 0.05552, 0.3422, 0.02449, 0.3477, 0.01659, 0.3775, 0.06407, 0.3761, 0.06006, 0.3933, 0.03703, 0.3958, 0.04852, 0.3654, 0.09443, 0.3683, 0.09328, 0.3734, 0.1333, 0.3669, 0.1367, 0.3492, 0.0669, 0.3487, 0.07131, 0.3301, 0.07037, 0.3314, 0.05761, 0.3487, 0.07131, 0.3487, 0.07574, 0.3301, 0.0832, 0.3301, 0.07037, 0.3704, 0.05141, 0.3676, 0.04998, 0.3734, 0.008069, 0.3795, 0.01212, 0.3754, 0.08527, 0.377, 0.08143, 0.3933, 0.09871, 0.3896, 0.1099, 0.3522, 0.08755, 0.3543, 0.09048, 0.3422, 0.1256, 0.3375, 0.1172, 0.3589, 0.05083, 0.3563, 0.0528, 0.3477, 0.01659, 0.3538, 0.01082, 0.3785, 0.06837, 0.3775, 0.06407, 0.3958, 0.04852, 0.3971, 0.06092, 0.3625, 0.09472, 0.3654, 0.09443, 0.3669, 0.1367, 0.3603, 0.1376, 0.3505, 0.06271, 0.3492, 0.0669, 0.3314, 0.05761, 0.3339, 0.0454, 0.3728, 0.05363, 0.3704, 0.05141, 0.3795, 0.01212, 0.385, 0.01847, 0.3734, 0.08862, 0.3754, 0.08527, 0.3896, 0.1099, 0.385, 0.1196, 0.3505, 0.08402, 0.3522, 0.08755, 0.3375, 0.1172, 0.3339, 0.1071, 0.3301, 0.2273, 0.3301, 0.2145, 0.3314, 0.2017, 0.3339, 0.1895, 0.3375, 0.1783, 0.3422, 0.1686, 0.3477, 0.1607, 0.3538, 0.1549, 0.3603, 0.1515, 0.3669, 0.1506, 0.3734, 0.1522, 0.3795, 0.1562, 0.385, 0.1626, 0.3896, 0.171, 0.3933, 0.1811, 0.3958, 0.1926, 0.3971, 0.205, 0.3971, 0.2179, 0.3958, 0.2306, 0.3933, 0.2428, 0.3896, 0.254, 0.385, 0.2637, 0.3795, 0.2716, 0.3734, 0.2774, 0.3669, 0.2808, 0.3603, 0.2818, 0.3538, 0.2802, 0.3477, 0.2761, 0.3422, 0.2698, 0.3375, 0.2614, 0.3339, 0.2512, 0.3314, 0.2397, 0.4054, 0.3956, 0.4054, 0.3905, 0.4183, 0.3904, 0.4183, 0.3956, 0.3564, 0.4036, 0.3563, 0.3951, 0.3692, 0.3951, 0.3692, 0.4036, 0.4054, 0.4016, 0.4054, 0.3956, 0.4183, 0.3956, 0.4183, 0.4016, 0.3564, 0.4101, 0.3564, 0.4036, 0.3692, 0.4036, 0.3693, 0.4101, 0.4054, 0.4083, 0.4054, 0.4016, 0.4183, 0.4016, 0.4183, 0.4083, 0.4183, 0.3723, 0.4183, 0.3775, 0.4054, 0.3775, 0.4054, 0.3723, 0.4054, 0.4153, 0.4054, 0.4083, 0.4183, 0.4083, 0.4183, 0.4153, 0.4183, 0.3663, 0.4183, 0.3723, 0.4054, 0.3723, 0.4054, 0.3663, 0.4054, 0.4225, 0.4054, 0.4153, 0.4183, 0.4153, 0.4183, 0.4225, 0.4183, 0.3596, 0.4183, 0.3663, 0.4054, 0.3663, 0.4054, 0.3596, 0.3564, 0.3025, 0.3564, 0.2947, 0.3693, 0.2947, 0.3692, 0.3025, 0.4183, 0.3526, 0.4183, 0.3596, 0.4054, 0.3596, 0.4054, 0.3526, 0.3563, 0.3121, 0.3564, 0.3025, 0.3692, 0.3025, 0.3692, 0.3121, 0.4183, 0.3455, 0.4183, 0.3526, 0.4054, 0.3526, 0.4054, 0.3455, 0.3563, 0.3232, 0.3563, 0.3121, 0.3692, 0.3121, 0.3692, 0.3232, 0.3429, 0.3442, 0.3429, 0.357, 0.3301, 0.357, 0.3301, 0.3442, 0.3432, 0.4024, 0.3433, 0.41, 0.3304, 0.41, 0.3303, 0.4024, 0.3562, 0.3353, 0.3563, 0.3232, 0.3692, 0.3232, 0.3691, 0.3353, 0.343, 0.3318, 0.3429, 0.3442, 0.3301, 0.3442, 0.3301, 0.3318, 0.3431, 0.3928, 0.3432, 0.4024, 0.3303, 0.4024, 0.3302, 0.3928, 0.3562, 0.348, 0.3562, 0.3353, 0.3691, 0.3353, 0.3691, 0.348, 0.343, 0.3202, 0.343, 0.3318, 0.3301, 0.3318, 0.3301, 0.3202, 0.343, 0.3818, 0.3431, 0.3928, 0.3302, 0.3928, 0.3301, 0.3818, 0.3562, 0.3609, 0.3562, 0.348, 0.3691, 0.348, 0.3691, 0.3609, 0.3431, 0.3099, 0.343, 0.3202, 0.3301, 0.3202, 0.3302, 0.3099, 0.343, 0.3697, 0.343, 0.3818, 0.3301, 0.3818, 0.3301, 0.3697, 0.3562, 0.3733, 0.3562, 0.3609, 0.3691, 0.3609, 0.3691, 0.3733, 0.3432, 0.3013, 0.3431, 0.3099, 0.3302, 0.3099, 0.3303, 0.3013, 0.3429, 0.357, 0.343, 0.3697, 0.3301, 0.3697, 0.3301, 0.357, 0.3563, 0.3848, 0.3562, 0.3733, 0.3691, 0.3733, 0.3692, 0.3848, 0.3433, 0.2947, 0.3432, 0.3013, 0.3303, 0.3013, 0.3304, 0.2947, 0.0649, 0.009699, 0.07515, 0.01092, 0.05617, 0.2872, 0.04592, 0.286, 0.1377, 0.7127, 0.1265, 0.7139, 0.1207, 0.4397, 0.1312, 0.44, 0.09182, 0.7172, 0.1265, 0.7139, 0.1455, 0.9902, 0.1108, 0.9935, 0.3924, 0.3913, 0.3823, 0.3569, 0.3858, 0.3455, 0.3924, 0.3553, 0.04592, 0.286, 0.0102, 0.2828, 0.02918, 0.006479, 0.0649, 0.009699, 0.1265, 0.7139, 0.1377, 0.7127, 0.1567, 0.989, 0.1455, 0.9902, 0.1312, 0.44, 0.1207, 0.4397, 0.1301, 0.1887, 0.1398, 0.189, 0.04592, 0.286, 0.05617, 0.2872, 0.04965, 0.56, 0.04, 0.5602, 0.1265, 0.7139, 0.09182, 0.7172, 0.08811, 0.4383, 0.1207, 0.4397, 0.0102, 0.2828, 0.04592, 0.286, 0.04, 0.5602, 0.006479, 0.5617, 0.1301, 0.1887, 0.09987, 0.1874, 0.1097, 0.07938, 0.1381, 0.08427, 0.04, 0.5602, 0.04965, 0.56, 0.05828, 0.811, 0.04933, 0.8112, 0.1207, 0.4397, 0.08811, 0.4383, 0.09987, 0.1874, 0.1301, 0.1887, 0.006479, 0.5617, 0.04, 0.5602, 0.04933, 0.8112, 0.01826, 0.8127, 0.02809, 0.9206, 0.05734, 0.9157, 0.06027, 0.9378, 0.03102, 0.9428, 0.01826, 0.8127, 0.04933, 0.8112, 0.05734, 0.9157, 0.02809, 0.9206, 0.1398, 0.189, 0.1301, 0.1887, 0.1381, 0.08427, 0.1473, 0.08563, 0.04933, 0.8112, 0.05828, 0.811, 0.06579, 0.9144, 0.05734, 0.9157, 0.1473, 0.08563, 0.1381, 0.08427, 0.141, 0.06209, 0.1503, 0.06345, 0.05734, 0.9157, 0.06579, 0.9144, 0.06871, 0.9366, 0.06027, 0.9378, 0.1381, 0.08427, 0.1097, 0.07938, 0.1126, 0.05721, 0.141, 0.06209, 0.141, 0.06209, 0.1126, 0.05721, 0.1129, 0.05447, 0.1413, 0.05936, 0.1413, 0.05936, 0.1129, 0.05447, 0.1132, 0.05174, 0.1416, 0.05662, 0.1416, 0.05662, 0.1132, 0.05174, 0.1135, 0.049, 0.1419, 0.05389, 0.1419, 0.05389, 0.1135, 0.049, 0.1139, 0.04627, 0.1422, 0.05115, 0.1422, 0.05115, 0.1139, 0.04627, 0.1151, 0.04347, 0.1425, 0.04842, 0.1425, 0.04842, 0.1151, 0.04347, 0.1166, 0.04053, 0.1428, 0.04568, 0.1428, 0.04568, 0.1166, 0.04053, 0.1183, 0.03745, 0.1431, 0.04295, 0.1431, 0.04295, 0.1183, 0.03745, 0.12, 0.03441, 0.1434, 0.04021, 0.1434, 0.04021, 0.12, 0.03441, 0.122, 0.03159, 0.1437, 0.03748, 0.1437, 0.03748, 0.122, 0.03159, 0.124, 0.02845, 0.144, 0.03474, 0.144, 0.03474, 0.124, 0.02845, 0.1259, 0.02593, 0.1443, 0.03201, 0.1443, 0.03201, 0.1259, 0.02593, 0.128, 0.02342, 0.1446, 0.02928, 0.1446, 0.02928, 0.128, 0.02342, 0.1297, 0.0215, 0.145, 0.02654, 0.145, 0.02654, 0.1297, 0.0215, 0.1313, 0.01991, 0.1453, 0.02381, 0.1453, 0.02381, 0.1313, 0.01991, 0.1328, 0.01866, 0.1456, 0.02108, 0.1456, 0.02108, 0.1328, 0.01866, 0.1343, 0.01757, 0.146, 0.01835, 0.146, 0.01835, 0.1343, 0.01757, 0.1363, 0.016, 0.1463, 0.01562, 0.1463, 0.01562, 0.1363, 0.016, 0.1387, 0.01455, 0.1466, 0.01288, 0.1416, 0.01287, 0.1453, 0.01066, 0.1466, 0.01288, 0.1387, 0.01455, 0.06027, 0.9378, 0.06871, 0.9366, 0.06901, 0.9393, 0.06056, 0.9406, 0.06056, 0.9406, 0.06901, 0.9393, 0.06931, 0.942, 0.06086, 0.9433, 0.06086, 0.9433, 0.06931, 0.942, 0.06961, 0.9448, 0.06116, 0.946, 0.06116, 0.946, 0.06961, 0.9448, 0.06991, 0.9475, 0.06146, 0.9488, 0.06146, 0.9488, 0.06991, 0.9475, 0.0702, 0.9502, 0.06176, 0.9515, 0.06176, 0.9515, 0.0702, 0.9502, 0.0705, 0.953, 0.06206, 0.9543, 0.06206, 0.9543, 0.0705, 0.953, 0.0708, 0.9557, 0.06236, 0.957, 0.06236, 0.957, 0.0708, 0.9557, 0.0711, 0.9584, 0.06265, 0.9597, 0.06265, 0.9597, 0.0711, 0.9584, 0.0714, 0.9612, 0.06295, 0.9625, 0.06295, 0.9625, 0.0714, 0.9612, 0.0717, 0.9639, 0.06325, 0.9652, 0.06325, 0.9652, 0.0717, 0.9639, 0.072, 0.9666, 0.06354, 0.9679, 0.06354, 0.9679, 0.072, 0.9666, 0.07229, 0.9694, 0.06382, 0.9707, 0.06382, 0.9707, 0.07229, 0.9694, 0.07259, 0.9721, 0.0641, 0.9734, 0.0641, 0.9734, 0.07259, 0.9721, 0.07289, 0.9748, 0.06437, 0.9761, 0.06437, 0.9761, 0.07289, 0.9748, 0.07319, 0.9776, 0.06464, 0.9789, 0.06464, 0.9789, 0.07319, 0.9776, 0.07348, 0.9803, 0.06492, 0.9816, 0.06492, 0.9816, 0.07348, 0.9803, 0.07378, 0.983, 0.06519, 0.9844, 0.06519, 0.9844, 0.07378, 0.983, 0.07408, 0.9858, 0.0655, 0.9871, 0.1503, 0.06345, 0.141, 0.06209, 0.1413, 0.05936, 0.1505, 0.06072, 0.1505, 0.06072, 0.1413, 0.05936, 0.1416, 0.05662, 0.1508, 0.05798, 0.1508, 0.05798, 0.1416, 0.05662, 0.1419, 0.05389, 0.1511, 0.05525, 0.1511, 0.05525, 0.1419, 0.05389, 0.1422, 0.05115, 0.1514, 0.05251, 0.1514, 0.05251, 0.1422, 0.05115, 0.1425, 0.04842, 0.1517, 0.04978, 0.1517, 0.04978, 0.1425, 0.04842, 0.1428, 0.04568, 0.152, 0.04704, 0.152, 0.04704, 0.1428, 0.04568, 0.1431, 0.04295, 0.1523, 0.04431, 0.1523, 0.04431, 0.1431, 0.04295, 0.1434, 0.04021, 0.1526, 0.04157, 0.1526, 0.04157, 0.1434, 0.04021, 0.1437, 0.03748, 0.1529, 0.03884, 0.1529, 0.03884, 0.1437, 0.03748, 0.144, 0.03474, 0.1532, 0.0361, 0.1532, 0.0361, 0.144, 0.03474, 0.1443, 0.03201, 0.1535, 0.03337, 0.1535, 0.03337, 0.1443, 0.03201, 0.1446, 0.02928, 0.1538, 0.03063, 0.1538, 0.03063, 0.1446, 0.02928, 0.145, 0.02654, 0.1541, 0.0279, 0.1541, 0.0279, 0.145, 0.02654, 0.1453, 0.02381, 0.1544, 0.02516, 0.1544, 0.02516, 0.1453, 0.02381, 0.1456, 0.02108, 0.1547, 0.02243, 0.1547, 0.02243, 0.1456, 0.02108, 0.146, 0.01835, 0.155, 0.01969, 0.155, 0.01969, 0.146, 0.01835, 0.1463, 0.01562, 0.1553, 0.01696, 0.1553, 0.01696, 0.1463, 0.01562, 0.1466, 0.01288, 0.1556, 0.01422, 0.0601, 0.9871, 0.0571, 0.9855, 0.0655, 0.9871, 0.06376, 0.9893, 0.03102, 0.9428, 0.06027, 0.9378, 0.06056, 0.9406, 0.03132, 0.9455, 0.03132, 0.9455, 0.06056, 0.9406, 0.06086, 0.9433, 0.03162, 0.9483, 0.03162, 0.9483, 0.06086, 0.9433, 0.06116, 0.946, 0.03192, 0.951, 0.03192, 0.951, 0.06116, 0.946, 0.06146, 0.9488, 0.03233, 0.9537, 0.03233, 0.9537, 0.06146, 0.9488, 0.06176, 0.9515, 0.03354, 0.9566, 0.03354, 0.9566, 0.06176, 0.9515, 0.06206, 0.9543, 0.03497, 0.9595, 0.03497, 0.9595, 0.06206, 0.9543, 0.06236, 0.957, 0.03677, 0.9626, 0.03677, 0.9626, 0.06236, 0.957, 0.06265, 0.9597, 0.03843, 0.9656, 0.03843, 0.9656, 0.06265, 0.9597, 0.06295, 0.9625, 0.04037, 0.9684, 0.04037, 0.9684, 0.06295, 0.9625, 0.06325, 0.9652, 0.04242, 0.9716, 0.04242, 0.9716, 0.06325, 0.9652, 0.06354, 0.9679, 0.04433, 0.9741, 0.04433, 0.9741, 0.06354, 0.9679, 0.06382, 0.9707, 0.04641, 0.9766, 0.04641, 0.9766, 0.06382, 0.9707, 0.0641, 0.9734, 0.04811, 0.9785, 0.04811, 0.9785, 0.0641, 0.9734, 0.06437, 0.9761, 0.04972, 0.9801, 0.04972, 0.9801, 0.06437, 0.9761, 0.06464, 0.9789, 0.05126, 0.9813, 0.05126, 0.9813, 0.06464, 0.9789, 0.06492, 0.9816, 0.05276, 0.9824, 0.05276, 0.9824, 0.06492, 0.9816, 0.06519, 0.9844, 0.05476, 0.984, 0.05476, 0.984, 0.06519, 0.9844, 0.0655, 0.9871, 0.0571, 0.9855, 0.4101, 0.02355, 0.4101, 0.02355, 0.4101, 0.02355, 0.4101, 0.02355, 0.4101, 0.02355, 0.4101, 0.02355, 0.4101, 0.02355, 0.4101, 0.02355, 0.06376, 0.9893, 0.0655, 0.9871, 0.0701, 0.9896, 0.06991, 0.9924, 0.1466, 0.01288, 0.1453, 0.01066, 0.1514, 0.007636, 0.1514, 0.01032, 0.06991, 0.9924, 0.0701, 0.9896, 0.0748, 0.9908, 0.07515, 0.9935, 0.1514, 0.01032, 0.1514, 0.007636, 0.1567, 0.006479, 0.1563, 0.009136, 0.1466, 0.01288, 0.1466, 0.01288, 0.1514, 0.01032, 0.1563, 0.009136, 0.1556, 0.01422, 0.07408, 0.9858, 0.0748, 0.9908, 0.0701, 0.9896, 0.0655, 0.9871, 0.0655, 0.9871])
me_cylinder.materials.append(mat_material_001)
me_cylinder.use_remesh_fix_poles = True
me_cylinder.use_remesh_preserve_attributes = False
me_cylinder.update()

# ---- objects
ob_cylinder = bpy.data.objects.new('Cylinder', me_cylinder)

# ---- transforms, parenting, visibility, modifiers, constraints
ob_cylinder.location = (0.0, 0.0, 0.0)

# ---- collection membership
col_collection.objects.link(ob_cylinder)

# ---- scene / render settings (as saved in the file)
scene.frame_start = 1; scene.frame_end = 250; scene.frame_set(1)
scene.render.engine = 'BLENDER_EEVEE_NEXT'
scene.cycles.use_denoising = False
scene.cycles.samples = 128
scene.cycles.sampling_pattern = 'TABULATED_SOBOL'
scene.cycles.use_adaptive_sampling = False
scene.cycles.use_light_tree = False
scene.view_settings.view_transform = 'Filmic'
bpy.context.view_layer.update()

# ---- added for rendering (the .blend has no active camera and no usable light): camera, sun
cam_auto = bpy.data.cameras.new('AutoCamera')
cam_auto.lens = 50.0
cam_auto.sensor_width = 36.0
cam_auto.clip_end = 1000.0
ob_auto_camera = bpy.data.objects.new('AutoCamera', cam_auto)
scene.collection.objects.link(ob_auto_camera)
ob_auto_camera.location = (5.89396, -7.07887, 4.71798)
ob_auto_camera.rotation_euler = (1.09748, -7.21219e-08, 0.694738)
scene.camera = ob_auto_camera
light_auto_sun = bpy.data.lights.new('AutoSun', 'SUN')
light_auto_sun.energy = 3.0
light_auto_sun.angle = 0.0523599
ob_auto_sun = bpy.data.objects.new('AutoSun', light_auto_sun)
scene.collection.objects.link(ob_auto_sun)
ob_auto_sun.rotation_euler = (0.872665, 0.174533, 0.523599)
bpy.context.view_layer.update()
